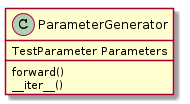

The diagram above was rendered by PlantUML. Its source (embedded in the PNG):
@startuml
ParameterGenerator: TestParameter Parameters
ParameterGenerator: forward()
ParameterGenerator: __iter__()

@enduml